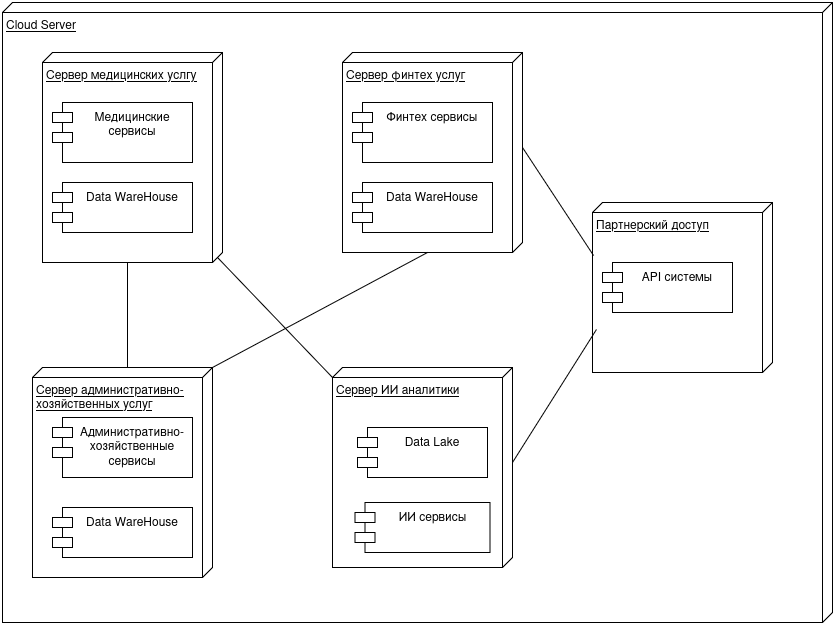

The diagram above was exported from draw.io. Its source (the exported page's mxGraphModel, read from the mxfile embedded in the PNG):
<mxGraphModel dx="1186" dy="771" grid="1" gridSize="10" guides="1" tooltips="1" connect="1" arrows="1" fold="1" page="1" pageScale="1" pageWidth="850" pageHeight="1100" math="0" shadow="0">
  <root>
    <mxCell id="0" />
    <mxCell id="1" parent="0" />
    <mxCell id="ILrpq29zPemkWrAM0B9e-1" parent="1" style="verticalAlign=top;align=left;spacingTop=8;spacingLeft=2;spacingRight=12;shape=cube;size=10;direction=south;fontStyle=4;html=1;whiteSpace=wrap;" value="Cloud Server" vertex="1">
      <mxGeometry height="620" width="830" x="70" y="80" as="geometry" />
    </mxCell>
    <mxCell id="JmPpUTBe8kLVmquwkHdy-7" parent="1" style="verticalAlign=top;align=left;spacingTop=8;spacingLeft=2;spacingRight=12;shape=cube;size=10;direction=south;fontStyle=4;html=1;whiteSpace=wrap;" value="Сервер медицинских услгу" vertex="1">
      <mxGeometry height="210" width="180" x="110" y="130" as="geometry" />
    </mxCell>
    <mxCell id="JmPpUTBe8kLVmquwkHdy-1" parent="1" style="shape=module;align=left;spacingLeft=20;align=center;verticalAlign=top;whiteSpace=wrap;html=1;" value="Медицинские сервисы" vertex="1">
      <mxGeometry height="60" width="140" x="120" y="180" as="geometry" />
    </mxCell>
    <mxCell id="JmPpUTBe8kLVmquwkHdy-9" parent="1" style="verticalAlign=top;align=left;spacingTop=8;spacingLeft=2;spacingRight=12;shape=cube;size=10;direction=south;fontStyle=4;html=1;whiteSpace=wrap;" value="Сервер административно-хозяйственных услуг" vertex="1">
      <mxGeometry height="210" width="180" x="100" y="445" as="geometry" />
    </mxCell>
    <mxCell id="JmPpUTBe8kLVmquwkHdy-2" parent="1" style="shape=module;align=left;spacingLeft=20;align=center;verticalAlign=top;whiteSpace=wrap;html=1;" value="Административно-хозяйственные сервисы" vertex="1">
      <mxGeometry height="60" width="140" x="120" y="495" as="geometry" />
    </mxCell>
    <mxCell id="JmPpUTBe8kLVmquwkHdy-10" parent="1" style="verticalAlign=top;align=left;spacingTop=8;spacingLeft=2;spacingRight=12;shape=cube;size=10;direction=south;fontStyle=4;html=1;whiteSpace=wrap;" value="Сервер ИИ аналитики" vertex="1">
      <mxGeometry height="200" width="180" x="400" y="445" as="geometry" />
    </mxCell>
    <mxCell id="JmPpUTBe8kLVmquwkHdy-6" parent="1" style="shape=module;align=left;spacingLeft=20;align=center;verticalAlign=top;whiteSpace=wrap;html=1;" value="Data Lake" vertex="1">
      <mxGeometry height="50" width="130" x="425" y="505" as="geometry" />
    </mxCell>
    <mxCell id="JmPpUTBe8kLVmquwkHdy-11" parent="1" style="shape=module;align=left;spacingLeft=20;align=center;verticalAlign=top;whiteSpace=wrap;html=1;" value="Data WareHouse" vertex="1">
      <mxGeometry height="50" width="140" x="120" y="260" as="geometry" />
    </mxCell>
    <mxCell id="JmPpUTBe8kLVmquwkHdy-12" parent="1" style="shape=module;align=left;spacingLeft=20;align=center;verticalAlign=top;whiteSpace=wrap;html=1;" value="Data WareHouse" vertex="1">
      <mxGeometry height="50" width="140" x="120" y="585" as="geometry" />
    </mxCell>
    <mxCell id="JmPpUTBe8kLVmquwkHdy-13" parent="1" style="verticalAlign=top;align=left;spacingTop=8;spacingLeft=2;spacingRight=12;shape=cube;size=10;direction=south;fontStyle=4;html=1;whiteSpace=wrap;" value="Сервер финтех услуг" vertex="1">
      <mxGeometry height="200" width="180" x="410" y="130" as="geometry" />
    </mxCell>
    <mxCell id="JmPpUTBe8kLVmquwkHdy-3" parent="1" style="shape=module;align=left;spacingLeft=20;align=center;verticalAlign=top;whiteSpace=wrap;html=1;" value="Финтех сервисы" vertex="1">
      <mxGeometry height="60" width="140" x="420" y="180" as="geometry" />
    </mxCell>
    <mxCell id="JmPpUTBe8kLVmquwkHdy-5" parent="1" style="shape=module;align=left;spacingLeft=20;align=center;verticalAlign=top;whiteSpace=wrap;html=1;" value="Data WareHouse" vertex="1">
      <mxGeometry height="50" width="140" x="420" y="260" as="geometry" />
    </mxCell>
    <mxCell id="JmPpUTBe8kLVmquwkHdy-4" parent="1" style="shape=module;align=left;spacingLeft=20;align=center;verticalAlign=top;whiteSpace=wrap;html=1;" value="ИИ сервисы" vertex="1">
      <mxGeometry height="50" width="135" x="422.5" y="580" as="geometry" />
    </mxCell>
    <mxCell id="JmPpUTBe8kLVmquwkHdy-14" parent="1" style="verticalAlign=top;align=left;spacingTop=8;spacingLeft=2;spacingRight=12;shape=cube;size=10;direction=south;fontStyle=4;html=1;whiteSpace=wrap;" value="Партнерский доступ" vertex="1">
      <mxGeometry height="170" width="180" x="660" y="280" as="geometry" />
    </mxCell>
    <mxCell id="JmPpUTBe8kLVmquwkHdy-15" parent="1" style="shape=module;align=left;spacingLeft=20;align=center;verticalAlign=top;whiteSpace=wrap;html=1;" value="API системы" vertex="1">
      <mxGeometry height="50" width="130" x="670" y="340" as="geometry" />
    </mxCell>
    <mxCell id="JmPpUTBe8kLVmquwkHdy-16" edge="1" parent="1" source="JmPpUTBe8kLVmquwkHdy-10" style="rounded=0;orthogonalLoop=1;jettySize=auto;html=1;exitX=0;exitY=0;exitDx=95;exitDy=0;exitPerimeter=0;entryX=0.747;entryY=0.978;entryDx=0;entryDy=0;entryPerimeter=0;endArrow=none;endFill=0;" target="JmPpUTBe8kLVmquwkHdy-14">
      <mxGeometry relative="1" as="geometry" />
    </mxCell>
    <mxCell id="JmPpUTBe8kLVmquwkHdy-17" edge="1" parent="1" source="JmPpUTBe8kLVmquwkHdy-13" style="rounded=0;orthogonalLoop=1;jettySize=auto;html=1;exitX=0;exitY=0;exitDx=95;exitDy=0;exitPerimeter=0;entryX=0.312;entryY=0.994;entryDx=0;entryDy=0;entryPerimeter=0;endArrow=none;endFill=0;" target="JmPpUTBe8kLVmquwkHdy-14">
      <mxGeometry relative="1" as="geometry" />
    </mxCell>
    <mxCell id="JmPpUTBe8kLVmquwkHdy-18" edge="1" parent="1" source="JmPpUTBe8kLVmquwkHdy-7" style="rounded=0;orthogonalLoop=1;jettySize=auto;html=1;exitX=0;exitY=0;exitDx=205;exitDy=5;exitPerimeter=0;entryX=0;entryY=0;entryDx=10;entryDy=180;entryPerimeter=0;endArrow=none;endFill=0;" target="JmPpUTBe8kLVmquwkHdy-10">
      <mxGeometry relative="1" as="geometry" />
    </mxCell>
    <mxCell id="JmPpUTBe8kLVmquwkHdy-19" edge="1" parent="1" source="JmPpUTBe8kLVmquwkHdy-7" style="edgeStyle=orthogonalEdgeStyle;rounded=0;orthogonalLoop=1;jettySize=auto;html=1;exitX=0;exitY=0;exitDx=210;exitDy=95;exitPerimeter=0;entryX=0;entryY=0;entryDx=0;entryDy=85;entryPerimeter=0;endArrow=none;endFill=0;" target="JmPpUTBe8kLVmquwkHdy-9">
      <mxGeometry relative="1" as="geometry" />
    </mxCell>
    <mxCell id="JmPpUTBe8kLVmquwkHdy-20" edge="1" parent="1" source="JmPpUTBe8kLVmquwkHdy-9" style="rounded=0;orthogonalLoop=1;jettySize=auto;html=1;exitX=0;exitY=0;exitDx=0;exitDy=0;exitPerimeter=0;entryX=0;entryY=0;entryDx=200;entryDy=95;entryPerimeter=0;endArrow=none;endFill=0;" target="JmPpUTBe8kLVmquwkHdy-13">
      <mxGeometry relative="1" as="geometry" />
    </mxCell>
  </root>
</mxGraphModel>